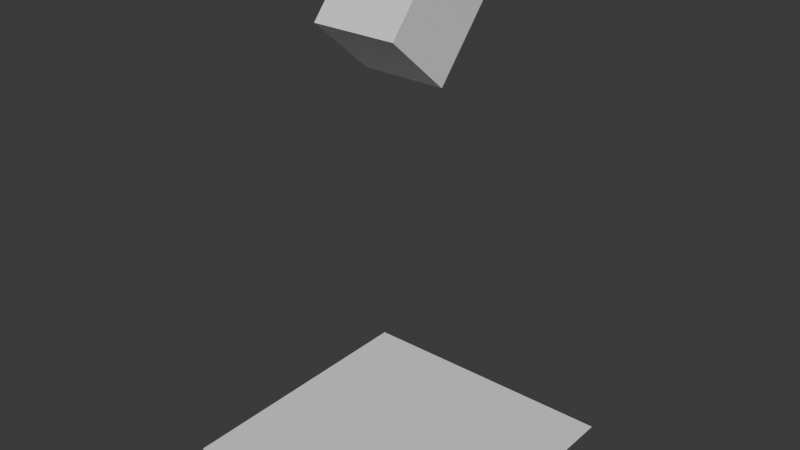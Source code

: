 # Source: Collision.blend  (saved by Blender 4.2.66; exported with 4.5.12 LTS)
import bpy
from mathutils import Matrix  # noqa: F401  (used for matrix-valued properties, if any)

bpy.ops.wm.read_factory_settings(use_empty=True)
scene = bpy.context.scene
scene.name = 'Scene'

# ---- collections
col_collection = bpy.data.collections.new('Collection'); scene.collection.children.link(col_collection)

# ---- materials (node trees are filled in below, after node groups)
mat_material = bpy.data.materials.new('Material')
mat_material.alpha_threshold = 0.0
mat_material.use_transparent_shadow = False
mat_material.roughness = 0.5
mat_material.line_color = (0.0, 0.0, 0.0, 1.0)

# ---- material node trees
mat_material.use_nodes = True; mat_material.node_tree.nodes.clear()
_N = mat_material.node_tree.nodes; _L = mat_material.node_tree.links
n0 = _N.new('ShaderNodeOutputMaterial'); n0.name = 'Material Output'; n0.location = (300, 300)
n1 = _N.new('ShaderNodeBsdfPrincipled'); n1.name = 'Principled BSDF'; n1.location = (10, 300)
n1.inputs[3].default_value = 1.45
_L.new(n1.outputs[0], n0.inputs[0])
n0.is_active_output = True

# ---- world
world_world = bpy.data.worlds.new('World'); scene.world = world_world
world_world.use_nodes = True; world_world.node_tree.nodes.clear()
_N = world_world.node_tree.nodes; _L = world_world.node_tree.links
n0 = _N.new('ShaderNodeOutputWorld'); n0.name = 'World Output'; n0.location = (300, 300)
n1 = _N.new('ShaderNodeBackground'); n1.name = 'Background'; n1.location = (10, 300)
n1.inputs[0].default_value = (0.05088, 0.05088, 0.05088, 1.0)
_L.new(n1.outputs[0], n0.inputs[0])
n0.is_active_output = True
world_world.color = (0.05088, 0.05088, 0.05088)
world_world.sun_shadow_jitter_overblur = 0.0

# ---- meshes
me_cube = bpy.data.meshes.new('Cube')
me_cube.from_pydata([(1.0, 1.0, 1.0), (1.0, 1.0, -1.0), (1.0, -1.0, 1.0), (1.0, -1.0, -1.0), (-1.0, 1.0, 1.0), (-1.0, 1.0, -1.0), (-1.0, -1.0, 1.0), (-1.0, -1.0, -1.0)], [], [(0, 4, 6, 2), (3, 2, 6, 7), (7, 6, 4, 5), (5, 1, 3, 7), (1, 0, 2, 3), (5, 4, 0, 1)])
_uv = me_cube.uv_layers.new(name='UVMap')
_uv.uv.foreach_set('vector', [0.625, 0.5, 0.875, 0.5, 0.875, 0.75, 0.625, 0.75, 0.375, 0.75, 0.625, 0.75, 0.625, 1.0, 0.375, 1.0, 0.375, 0.0, 0.625, 0.0, 0.625, 0.25, 0.375, 0.25, 0.125, 0.5, 0.375, 0.5, 0.375, 0.75, 0.125, 0.75, 0.375, 0.5, 0.625, 0.5, 0.625, 0.75, 0.375, 0.75, 0.375, 0.25, 0.625, 0.25, 0.625, 0.5, 0.375, 0.5])
me_cube.materials.append(mat_material)
me_cube.use_mirror_vertex_groups = False
me_cube.update()
me_plane = bpy.data.meshes.new('Plane')
me_plane.from_pydata([(-3.33, -3.33, 0.0), (3.33, -3.33, 0.0), (-3.33, 3.33, 0.0), (3.33, 3.33, 0.0)], [], [(0, 1, 3, 2)])
_uv = me_plane.uv_layers.new(name='UVMap')
_uv.uv.foreach_set('vector', [0.0, 0.0, 1.0, 0.0, 1.0, 1.0, 0.0, 1.0])
me_plane.update()

# ---- objects
ob_cube = bpy.data.objects.new('Cube', me_cube)
ob_plane = bpy.data.objects.new('Plane', me_plane)

# ---- transforms, parenting, visibility, modifiers, constraints
ob_cube.location = (0.0, 0.0, 10.52)
ob_cube.rotation_euler = (-0.7143, -0.0, 0.0)
ob_cube.lock_rotations_4d = False
ob_cube.empty_display_type = 'ARROWS'
ob_cube.lineart.crease_threshold = 0.0
ob_plane.location = (0.0, 0.0, 0.0)

# ---- collection membership
col_collection.objects.link(ob_cube)
col_collection.objects.link(ob_plane)

# ---- scene / render settings (as saved in the file)
scene.frame_start = 1; scene.frame_end = 250; scene.frame_set(120)
scene.render.engine = 'BLENDER_EEVEE_NEXT'
bpy.context.view_layer.update()

# ---- added for rendering (the .blend has no active camera and no usable light): camera, sun
cam_auto = bpy.data.cameras.new('AutoCamera')
cam_auto.lens = 50.0
cam_auto.sensor_width = 36.0
cam_auto.clip_end = 1000.0
ob_auto_camera = bpy.data.objects.new('AutoCamera', cam_auto)
scene.collection.objects.link(ob_auto_camera)
ob_auto_camera.location = (13.7691, -16.523, 16.7764)
ob_auto_camera.rotation_euler = (1.09748, -7.21219e-08, 0.694738)
scene.camera = ob_auto_camera
light_auto_sun = bpy.data.lights.new('AutoSun', 'SUN')
light_auto_sun.energy = 3.0
light_auto_sun.angle = 0.0523599
ob_auto_sun = bpy.data.objects.new('AutoSun', light_auto_sun)
scene.collection.objects.link(ob_auto_sun)
ob_auto_sun.rotation_euler = (0.872665, 0.174533, 0.523599)
bpy.context.view_layer.update()
